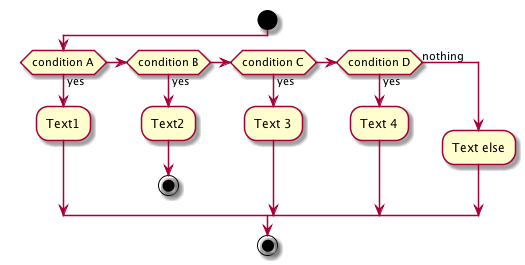

The diagram above was rendered by PlantUML. Its source (embedded in the PNG):
@startuml
start
  if (condition A) then (yes)
    :Text1;
  elseif (condition B) then (yes)
    :Text2;
    stop
  elseif (condition C) then (yes)
    :Text 3;
  elseif (condition D) then (yes)
    :Text 4;
  else (nothing)
    :Text else;
  endif
  stop
@enduml